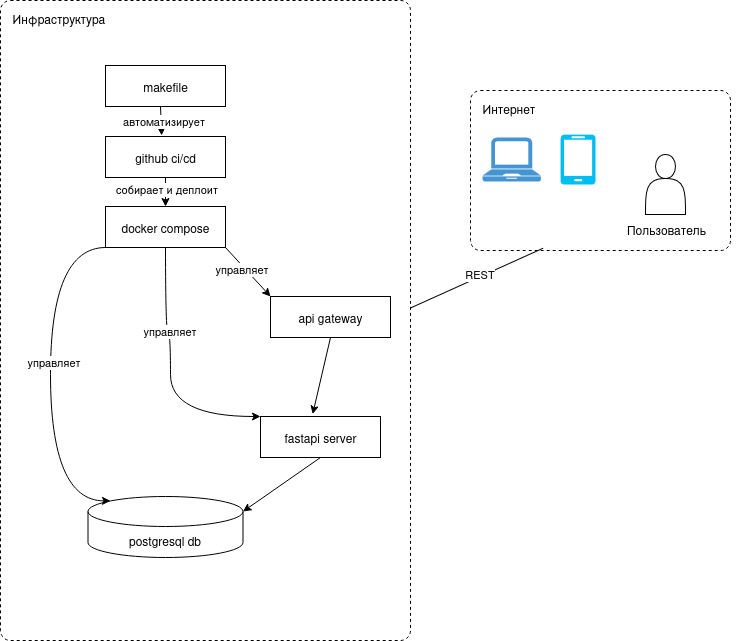

The diagram above was exported from draw.io. Its source (the exported page's mxGraphModel, read from the mxfile embedded in the PNG):
<mxGraphModel dx="2194" dy="1160" grid="1" gridSize="10" guides="1" tooltips="1" connect="1" arrows="1" fold="1" page="1" pageScale="1" pageWidth="850" pageHeight="1100" math="0" shadow="0">
  <root>
    <mxCell id="0" />
    <mxCell id="1" parent="0" />
    <mxCell id="2" value="Интернет" style="dashed=1;rounded=1;absoluteArcSize=1;arcSize=20;html=1;verticalAlign=top;align=left;spacingTop=5;spacingLeft=10;whiteSpace=wrap;" vertex="1" parent="1">
      <mxGeometry x="1370" y="1250" width="260" height="160" as="geometry" />
    </mxCell>
    <mxCell id="3" value="" style="verticalLabelPosition=bottom;html=1;verticalAlign=top;align=center;strokeColor=none;fillColor=#00BEF2;shape=mxgraph.azure.mobile;pointerEvents=1;" vertex="1" parent="1">
      <mxGeometry x="1460" y="1294" width="35" height="50" as="geometry" />
    </mxCell>
    <mxCell id="4" value="" style="pointerEvents=1;shadow=0;dashed=0;html=1;strokeColor=none;fillColor=#4495D1;labelPosition=center;verticalLabelPosition=bottom;verticalAlign=top;align=center;outlineConnect=0;shape=mxgraph.veeam.laptop;" vertex="1" parent="1">
      <mxGeometry x="1382" y="1297" width="58.4" height="44" as="geometry" />
    </mxCell>
    <mxCell id="5" value="" style="shape=actor;whiteSpace=wrap;html=1;" vertex="1" parent="1">
      <mxGeometry x="1545" y="1314" width="40" height="60" as="geometry" />
    </mxCell>
    <mxCell id="6" value="Пользователь" style="text;html=1;align=center;verticalAlign=middle;whiteSpace=wrap;rounded=0;" vertex="1" parent="1">
      <mxGeometry x="1481" y="1374" width="170" height="30" as="geometry" />
    </mxCell>
    <mxCell id="7" value="" style="endArrow=classic;html=1;rounded=0;entryX=1;entryY=0.5;entryDx=0;entryDy=0;exitX=0.279;exitY=0.986;exitDx=0;exitDy=0;exitPerimeter=0;" edge="1" source="2" target="16" parent="1">
      <mxGeometry width="50" height="50" relative="1" as="geometry">
        <mxPoint x="1519" y="1451" as="sourcePoint" />
        <mxPoint x="1501.5" y="1510.9999999999995" as="targetPoint" />
      </mxGeometry>
    </mxCell>
    <mxCell id="8" value="REST" style="edgeLabel;html=1;align=center;verticalAlign=middle;resizable=0;points=[];" vertex="1" connectable="0" parent="7">
      <mxGeometry x="-0.1704" y="-3" relative="1" as="geometry">
        <mxPoint as="offset" />
      </mxGeometry>
    </mxCell>
    <mxCell id="9" value="Инфраструктура" style="dashed=1;rounded=1;absoluteArcSize=1;arcSize=20;html=1;verticalAlign=top;align=left;spacingTop=5;spacingLeft=10;whiteSpace=wrap;" vertex="1" parent="1">
      <mxGeometry x="900" y="1160" width="410" height="640" as="geometry" />
    </mxCell>
    <mxCell id="10" value="makefile" style="rounded=0;whiteSpace=wrap;html=1;" vertex="1" parent="1">
      <mxGeometry x="1005" y="1225" width="120" height="41" as="geometry" />
    </mxCell>
    <mxCell id="11" style="edgeStyle=orthogonalEdgeStyle;rounded=0;orthogonalLoop=1;jettySize=auto;html=1;exitX=0.5;exitY=1;exitDx=0;exitDy=0;" edge="1" source="10" target="10" parent="1">
      <mxGeometry relative="1" as="geometry" />
    </mxCell>
    <mxCell id="12" value="github ci/cd" style="rounded=0;whiteSpace=wrap;html=1;" vertex="1" parent="1">
      <mxGeometry x="1005" y="1296" width="120" height="41" as="geometry" />
    </mxCell>
    <mxCell id="13" value="docker compose" style="rounded=0;whiteSpace=wrap;html=1;" vertex="1" parent="1">
      <mxGeometry x="1005" y="1366" width="120" height="41" as="geometry" />
    </mxCell>
    <mxCell id="14" value="postgresql db" style="shape=cylinder3;whiteSpace=wrap;html=1;boundedLbl=1;backgroundOutline=1;size=15;" vertex="1" parent="1">
      <mxGeometry x="987.5" y="1656" width="155" height="61" as="geometry" />
    </mxCell>
    <mxCell id="15" value="fastapi server" style="rounded=0;whiteSpace=wrap;html=1;" vertex="1" parent="1">
      <mxGeometry x="1160" y="1576" width="120" height="41" as="geometry" />
    </mxCell>
    <mxCell id="16" value="api gateway" style="rounded=0;whiteSpace=wrap;html=1;" vertex="1" parent="1">
      <mxGeometry x="1170" y="1456" width="120" height="41" as="geometry" />
    </mxCell>
    <mxCell id="17" value="" style="endArrow=classic;html=1;rounded=0;exitX=0;exitY=1;exitDx=0;exitDy=0;entryX=0.145;entryY=0;entryDx=0;entryDy=4.35;entryPerimeter=0;edgeStyle=orthogonalEdgeStyle;curved=1;" edge="1" source="13" target="14" parent="1">
      <mxGeometry width="50" height="50" relative="1" as="geometry">
        <mxPoint x="890" y="1536" as="sourcePoint" />
        <mxPoint x="940" y="1486" as="targetPoint" />
        <Array as="points">
          <mxPoint x="950" y="1407" />
          <mxPoint x="950" y="1660" />
        </Array>
      </mxGeometry>
    </mxCell>
    <mxCell id="18" value="управляет" style="edgeLabel;html=1;align=center;verticalAlign=middle;resizable=0;points=[];" vertex="1" connectable="0" parent="17">
      <mxGeometry x="-0.0816" y="2" relative="1" as="geometry">
        <mxPoint as="offset" />
      </mxGeometry>
    </mxCell>
    <mxCell id="19" value="" style="endArrow=classic;html=1;rounded=0;exitX=0.5;exitY=1;exitDx=0;exitDy=0;entryX=0;entryY=0;entryDx=0;entryDy=0;edgeStyle=orthogonalEdgeStyle;curved=1;" edge="1" source="13" target="15" parent="1">
      <mxGeometry width="50" height="50" relative="1" as="geometry">
        <mxPoint x="1050" y="1526" as="sourcePoint" />
        <mxPoint x="1100" y="1476" as="targetPoint" />
        <Array as="points">
          <mxPoint x="1065" y="1492" />
          <mxPoint x="1070" y="1492" />
          <mxPoint x="1070" y="1576" />
        </Array>
      </mxGeometry>
    </mxCell>
    <mxCell id="20" value="управляет" style="edgeLabel;html=1;align=center;verticalAlign=middle;resizable=0;points=[];" vertex="1" connectable="0" parent="19">
      <mxGeometry x="-0.3346" y="2" relative="1" as="geometry">
        <mxPoint as="offset" />
      </mxGeometry>
    </mxCell>
    <mxCell id="21" value="" style="endArrow=classic;html=1;rounded=0;exitX=1;exitY=1;exitDx=0;exitDy=0;entryX=0;entryY=0;entryDx=0;entryDy=0;" edge="1" source="13" target="16" parent="1">
      <mxGeometry width="50" height="50" relative="1" as="geometry">
        <mxPoint x="1170" y="1456" as="sourcePoint" />
        <mxPoint x="1220" y="1406" as="targetPoint" />
      </mxGeometry>
    </mxCell>
    <mxCell id="22" value="управляет" style="edgeLabel;html=1;align=center;verticalAlign=middle;resizable=0;points=[];" vertex="1" connectable="0" parent="21">
      <mxGeometry x="-0.1915" y="-3" relative="1" as="geometry">
        <mxPoint as="offset" />
      </mxGeometry>
    </mxCell>
    <mxCell id="23" value="" style="endArrow=classic;html=1;rounded=0;exitX=0.5;exitY=1;exitDx=0;exitDy=0;entryX=0.435;entryY=-0.059;entryDx=0;entryDy=0;entryPerimeter=0;" edge="1" source="16" target="15" parent="1">
      <mxGeometry width="50" height="50" relative="1" as="geometry">
        <mxPoint x="1170" y="1456" as="sourcePoint" />
        <mxPoint x="1215" y="1505" as="targetPoint" />
      </mxGeometry>
    </mxCell>
    <mxCell id="24" value="" style="endArrow=classic;html=1;rounded=0;exitX=0.5;exitY=1;exitDx=0;exitDy=0;entryX=1;entryY=0;entryDx=0;entryDy=15;entryPerimeter=0;" edge="1" source="15" target="14" parent="1">
      <mxGeometry width="50" height="50" relative="1" as="geometry">
        <mxPoint x="1268" y="1596" as="sourcePoint" />
        <mxPoint x="1250" y="1673" as="targetPoint" />
      </mxGeometry>
    </mxCell>
    <mxCell id="25" value="" style="endArrow=classic;html=1;rounded=0;entryX=0.468;entryY=-0.025;entryDx=0;entryDy=0;entryPerimeter=0;" edge="1" target="12" parent="1">
      <mxGeometry width="50" height="50" relative="1" as="geometry">
        <mxPoint x="1060" y="1266" as="sourcePoint" />
        <mxPoint x="1195" y="1485" as="targetPoint" />
      </mxGeometry>
    </mxCell>
    <mxCell id="26" value="автоматизирует" style="edgeLabel;html=1;align=center;verticalAlign=middle;resizable=0;points=[];" vertex="1" connectable="0" parent="25">
      <mxGeometry x="0.0001" y="2" relative="1" as="geometry">
        <mxPoint as="offset" />
      </mxGeometry>
    </mxCell>
    <mxCell id="27" value="" style="endArrow=classic;html=1;rounded=0;exitX=0.5;exitY=1;exitDx=0;exitDy=0;entryX=0.5;entryY=0;entryDx=0;entryDy=0;" edge="1" source="12" target="13" parent="1">
      <mxGeometry width="50" height="50" relative="1" as="geometry">
        <mxPoint x="1070" y="1306" as="sourcePoint" />
        <mxPoint x="1071" y="1335" as="targetPoint" />
      </mxGeometry>
    </mxCell>
    <mxCell id="28" value="собирает и деплоит" style="edgeLabel;html=1;align=center;verticalAlign=middle;resizable=0;points=[];" vertex="1" connectable="0" parent="27">
      <mxGeometry x="-0.2966" relative="1" as="geometry">
        <mxPoint as="offset" />
      </mxGeometry>
    </mxCell>
  </root>
</mxGraphModel>